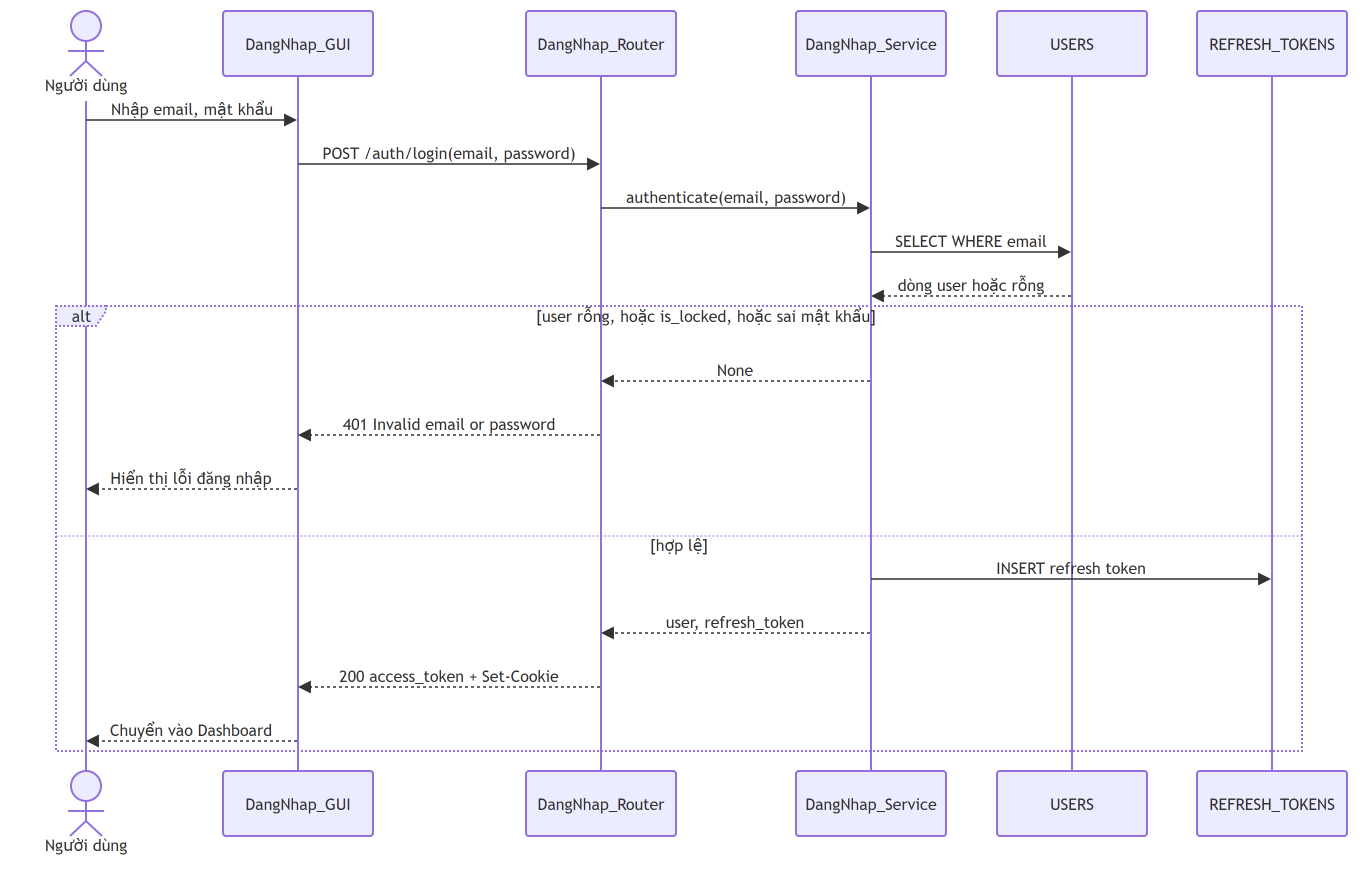

The diagram above was exported from draw.io. Its source (the exported page's mxGraphModel, read from the mxfile embedded in the PNG):
<mxGraphModel grid="0" gridSize="10" guides="1" tooltips="1" connect="1" arrows="1" fold="0" page="0" pageScale="1" pageWidth="850" pageHeight="1100" math="0" shadow="0">
  <root>
    <mxCell id="0" />
    <mxCell id="1" parent="0" />
    <UserObject label="Người dùng" mermaidId="n:ND" mermaidBaseStyle="html=1;shape=umlLifeline;perimeter=lifelinePerimeter;whiteSpace=wrap;container=1;dropTarget=0;collapsible=0;recursiveResize=0;outlineConnect=0;portConstraint=eastwest;newEdgeStyle={&quot;edgeStyle&quot;:&quot;elbowEdgeStyle&quot;,&quot;elbow&quot;:&quot;vertical&quot;,&quot;curved&quot;:0,&quot;rounded&quot;:0};lifelineDashed=0;strokeWidth=2;rounded=1;absoluteArcSize=1;arcSize=6;lifelineColor=light-dark(#9370DB,#cccccc);participant=seqActorStick;verticalAlign=bottom;align=center;spacingBottom=4;size=90;lifelineMirror=1;fillColor=light-dark(#ECECFF,#1f2020);strokeColor=light-dark(#9370DB,#cccccc);fontColor=light-dark(#333333,#cccccc);fontFamily=Trebuchet MS,Verdana,Arial,sans-serif;fontSize=16;" mermaidBaseValue="Người dùng" id="2">
      <mxCell parent="1" style="html=1;shape=umlLifeline;perimeter=lifelinePerimeter;whiteSpace=wrap;container=1;dropTarget=0;collapsible=0;recursiveResize=0;outlineConnect=0;portConstraint=eastwest;newEdgeStyle={&quot;edgeStyle&quot;:&quot;elbowEdgeStyle&quot;,&quot;elbow&quot;:&quot;vertical&quot;,&quot;curved&quot;:0,&quot;rounded&quot;:0};lifelineDashed=0;strokeWidth=2;rounded=1;absoluteArcSize=1;arcSize=6;lifelineColor=light-dark(#9370DB,#cccccc);participant=seqActorStick;verticalAlign=bottom;align=center;spacingBottom=4;size=90;lifelineMirror=1;fillColor=light-dark(#ECECFF,#1f2020);strokeColor=light-dark(#9370DB,#cccccc);fontColor=light-dark(#333333,#cccccc);fontFamily=Trebuchet MS,Verdana,Arial,sans-serif;fontSize=16;" vertex="1">
        <mxGeometry height="850" width="150" as="geometry" />
      </mxCell>
    </UserObject>
    <UserObject label="DangNhap_GUI" mermaidId="n:GUI" mermaidBaseStyle="html=1;shape=umlLifeline;perimeter=lifelinePerimeter;whiteSpace=wrap;container=1;dropTarget=0;collapsible=0;recursiveResize=0;outlineConnect=0;portConstraint=eastwest;newEdgeStyle={&quot;edgeStyle&quot;:&quot;elbowEdgeStyle&quot;,&quot;elbow&quot;:&quot;vertical&quot;,&quot;curved&quot;:0,&quot;rounded&quot;:0};lifelineDashed=0;strokeWidth=2;rounded=1;absoluteArcSize=1;arcSize=6;lifelineColor=light-dark(#9370DB,#cccccc);size=65;lifelineMirror=1;fillColor=light-dark(#ECECFF,#1f2020);strokeColor=light-dark(#9370DB,#cccccc);fontColor=light-dark(#333333,#cccccc);fontFamily=Trebuchet MS,Verdana,Arial,sans-serif;fontSize=16;" mermaidBaseValue="DangNhap_GUI" id="3">
      <mxCell parent="1" style="html=1;shape=umlLifeline;perimeter=lifelinePerimeter;whiteSpace=wrap;container=1;dropTarget=0;collapsible=0;recursiveResize=0;outlineConnect=0;portConstraint=eastwest;newEdgeStyle={&quot;edgeStyle&quot;:&quot;elbowEdgeStyle&quot;,&quot;elbow&quot;:&quot;vertical&quot;,&quot;curved&quot;:0,&quot;rounded&quot;:0};lifelineDashed=0;strokeWidth=2;rounded=1;absoluteArcSize=1;arcSize=6;lifelineColor=light-dark(#9370DB,#cccccc);size=65;lifelineMirror=1;fillColor=light-dark(#ECECFF,#1f2020);strokeColor=light-dark(#9370DB,#cccccc);fontColor=light-dark(#333333,#cccccc);fontFamily=Trebuchet MS,Verdana,Arial,sans-serif;fontSize=16;" vertex="1">
        <mxGeometry height="825" width="150" x="212" as="geometry" />
      </mxCell>
    </UserObject>
    <UserObject label="DangNhap_Router" mermaidId="n:RTR" mermaidBaseStyle="html=1;shape=umlLifeline;perimeter=lifelinePerimeter;whiteSpace=wrap;container=1;dropTarget=0;collapsible=0;recursiveResize=0;outlineConnect=0;portConstraint=eastwest;newEdgeStyle={&quot;edgeStyle&quot;:&quot;elbowEdgeStyle&quot;,&quot;elbow&quot;:&quot;vertical&quot;,&quot;curved&quot;:0,&quot;rounded&quot;:0};lifelineDashed=0;strokeWidth=2;rounded=1;absoluteArcSize=1;arcSize=6;lifelineColor=light-dark(#9370DB,#cccccc);size=65;lifelineMirror=1;fillColor=light-dark(#ECECFF,#1f2020);strokeColor=light-dark(#9370DB,#cccccc);fontColor=light-dark(#333333,#cccccc);fontFamily=Trebuchet MS,Verdana,Arial,sans-serif;fontSize=16;" mermaidBaseValue="DangNhap_Router" id="4">
      <mxCell parent="1" style="html=1;shape=umlLifeline;perimeter=lifelinePerimeter;whiteSpace=wrap;container=1;dropTarget=0;collapsible=0;recursiveResize=0;outlineConnect=0;portConstraint=eastwest;newEdgeStyle={&quot;edgeStyle&quot;:&quot;elbowEdgeStyle&quot;,&quot;elbow&quot;:&quot;vertical&quot;,&quot;curved&quot;:0,&quot;rounded&quot;:0};lifelineDashed=0;strokeWidth=2;rounded=1;absoluteArcSize=1;arcSize=6;lifelineColor=light-dark(#9370DB,#cccccc);size=65;lifelineMirror=1;fillColor=light-dark(#ECECFF,#1f2020);strokeColor=light-dark(#9370DB,#cccccc);fontColor=light-dark(#333333,#cccccc);fontFamily=Trebuchet MS,Verdana,Arial,sans-serif;fontSize=16;" vertex="1">
        <mxGeometry height="825" width="150" x="515" as="geometry" />
      </mxCell>
    </UserObject>
    <UserObject label="DangNhap_Service" mermaidId="n:SVC" mermaidBaseStyle="html=1;shape=umlLifeline;perimeter=lifelinePerimeter;whiteSpace=wrap;container=1;dropTarget=0;collapsible=0;recursiveResize=0;outlineConnect=0;portConstraint=eastwest;newEdgeStyle={&quot;edgeStyle&quot;:&quot;elbowEdgeStyle&quot;,&quot;elbow&quot;:&quot;vertical&quot;,&quot;curved&quot;:0,&quot;rounded&quot;:0};lifelineDashed=0;strokeWidth=2;rounded=1;absoluteArcSize=1;arcSize=6;lifelineColor=light-dark(#9370DB,#cccccc);size=65;lifelineMirror=1;fillColor=light-dark(#ECECFF,#1f2020);strokeColor=light-dark(#9370DB,#cccccc);fontColor=light-dark(#333333,#cccccc);fontFamily=Trebuchet MS,Verdana,Arial,sans-serif;fontSize=16;" mermaidBaseValue="DangNhap_Service" id="5">
      <mxCell parent="1" style="html=1;shape=umlLifeline;perimeter=lifelinePerimeter;whiteSpace=wrap;container=1;dropTarget=0;collapsible=0;recursiveResize=0;outlineConnect=0;portConstraint=eastwest;newEdgeStyle={&quot;edgeStyle&quot;:&quot;elbowEdgeStyle&quot;,&quot;elbow&quot;:&quot;vertical&quot;,&quot;curved&quot;:0,&quot;rounded&quot;:0};lifelineDashed=0;strokeWidth=2;rounded=1;absoluteArcSize=1;arcSize=6;lifelineColor=light-dark(#9370DB,#cccccc);size=65;lifelineMirror=1;fillColor=light-dark(#ECECFF,#1f2020);strokeColor=light-dark(#9370DB,#cccccc);fontColor=light-dark(#333333,#cccccc);fontFamily=Trebuchet MS,Verdana,Arial,sans-serif;fontSize=16;" vertex="1">
        <mxGeometry height="825" width="150" x="785" as="geometry" />
      </mxCell>
    </UserObject>
    <UserObject label="USERS" mermaidId="n:USERS" mermaidBaseStyle="html=1;shape=umlLifeline;perimeter=lifelinePerimeter;whiteSpace=wrap;container=1;dropTarget=0;collapsible=0;recursiveResize=0;outlineConnect=0;portConstraint=eastwest;newEdgeStyle={&quot;edgeStyle&quot;:&quot;elbowEdgeStyle&quot;,&quot;elbow&quot;:&quot;vertical&quot;,&quot;curved&quot;:0,&quot;rounded&quot;:0};lifelineDashed=0;strokeWidth=2;rounded=1;absoluteArcSize=1;arcSize=6;lifelineColor=light-dark(#9370DB,#cccccc);size=65;lifelineMirror=1;fillColor=light-dark(#ECECFF,#1f2020);strokeColor=light-dark(#9370DB,#cccccc);fontColor=light-dark(#333333,#cccccc);fontFamily=Trebuchet MS,Verdana,Arial,sans-serif;fontSize=16;" mermaidBaseValue="USERS" id="6">
      <mxCell parent="1" style="html=1;shape=umlLifeline;perimeter=lifelinePerimeter;whiteSpace=wrap;container=1;dropTarget=0;collapsible=0;recursiveResize=0;outlineConnect=0;portConstraint=eastwest;newEdgeStyle={&quot;edgeStyle&quot;:&quot;elbowEdgeStyle&quot;,&quot;elbow&quot;:&quot;vertical&quot;,&quot;curved&quot;:0,&quot;rounded&quot;:0};lifelineDashed=0;strokeWidth=2;rounded=1;absoluteArcSize=1;arcSize=6;lifelineColor=light-dark(#9370DB,#cccccc);size=65;lifelineMirror=1;fillColor=light-dark(#ECECFF,#1f2020);strokeColor=light-dark(#9370DB,#cccccc);fontColor=light-dark(#333333,#cccccc);fontFamily=Trebuchet MS,Verdana,Arial,sans-serif;fontSize=16;" vertex="1">
        <mxGeometry height="825" width="150" x="986" as="geometry" />
      </mxCell>
    </UserObject>
    <UserObject label="REFRESH_TOKENS" mermaidId="n:RT" mermaidBaseStyle="html=1;shape=umlLifeline;perimeter=lifelinePerimeter;whiteSpace=wrap;container=1;dropTarget=0;collapsible=0;recursiveResize=0;outlineConnect=0;portConstraint=eastwest;newEdgeStyle={&quot;edgeStyle&quot;:&quot;elbowEdgeStyle&quot;,&quot;elbow&quot;:&quot;vertical&quot;,&quot;curved&quot;:0,&quot;rounded&quot;:0};lifelineDashed=0;strokeWidth=2;rounded=1;absoluteArcSize=1;arcSize=6;lifelineColor=light-dark(#9370DB,#cccccc);size=65;lifelineMirror=1;fillColor=light-dark(#ECECFF,#1f2020);strokeColor=light-dark(#9370DB,#cccccc);fontColor=light-dark(#333333,#cccccc);fontFamily=Trebuchet MS,Verdana,Arial,sans-serif;fontSize=16;" mermaidBaseValue="REFRESH_TOKENS" id="7">
      <mxCell parent="1" style="html=1;shape=umlLifeline;perimeter=lifelinePerimeter;whiteSpace=wrap;container=1;dropTarget=0;collapsible=0;recursiveResize=0;outlineConnect=0;portConstraint=eastwest;newEdgeStyle={&quot;edgeStyle&quot;:&quot;elbowEdgeStyle&quot;,&quot;elbow&quot;:&quot;vertical&quot;,&quot;curved&quot;:0,&quot;rounded&quot;:0};lifelineDashed=0;strokeWidth=2;rounded=1;absoluteArcSize=1;arcSize=6;lifelineColor=light-dark(#9370DB,#cccccc);size=65;lifelineMirror=1;fillColor=light-dark(#ECECFF,#1f2020);strokeColor=light-dark(#9370DB,#cccccc);fontColor=light-dark(#333333,#cccccc);fontFamily=Trebuchet MS,Verdana,Arial,sans-serif;fontSize=16;" vertex="1">
        <mxGeometry height="825" width="150" x="1186" as="geometry" />
      </mxCell>
    </UserObject>
    <UserObject label="alt" mermaidId="n:f0" mermaidBaseStyle="html=1;shape=umlFrame;dashed=1;fixDash=1;dashPattern=2 2;strokeWidth=2;pointerEvents=0;dropTarget=0;fillColor=light-dark(#ECECFF,#1f2020);strokeColor=light-dark(#9370DB,#cccccc);fontSize=16;align=center;verticalAlign=middle;fontFamily=Trebuchet MS,Verdana,Arial,sans-serif;fontColor=light-dark(#333333,#cccccc);height=20;width=50;" mermaidBaseValue="alt" id="8">
      <mxCell parent="1" style="html=1;shape=umlFrame;dashed=1;fixDash=1;dashPattern=2 2;strokeWidth=2;pointerEvents=0;dropTarget=0;fillColor=light-dark(#ECECFF,#1f2020);strokeColor=light-dark(#9370DB,#cccccc);fontSize=16;align=center;verticalAlign=middle;fontFamily=Trebuchet MS,Verdana,Arial,sans-serif;fontColor=light-dark(#333333,#cccccc);height=20;width=50;" vertex="1">
        <mxGeometry height="445" width="1246" x="45" y="295" as="geometry" />
      </mxCell>
    </UserObject>
    <mxCell id="9" parent="8" style="text;strokeColor=none;fillColor=none;align=center;verticalAlign=middle;whiteSpace=wrap;fontSize=16;fontFamily=Trebuchet MS,Verdana,Arial,sans-serif;fontColor=light-dark(#333333,#cccccc);" value="[user rỗng, hoặc is_locked, hoặc sai mật khẩu]" vertex="1">
      <mxGeometry height="16" width="1192" x="54" y="2" as="geometry" />
    </mxCell>
    <mxCell id="10" parent="8" style="shape=line;dashed=1;fixDash=1;dashPattern=2 2;strokeColor=light-dark(#9370DB,#cccccc);" vertex="1">
      <mxGeometry height="1" width="1246" y="229" as="geometry" />
    </mxCell>
    <mxCell id="11" parent="8" style="text;strokeColor=none;fillColor=none;align=center;verticalAlign=middle;whiteSpace=wrap;fontSize=16;fontFamily=Trebuchet MS,Verdana,Arial,sans-serif;fontColor=light-dark(#333333,#cccccc);" value="[hợp lệ]" vertex="1">
      <mxGeometry height="16" width="1246" y="231" as="geometry" />
    </mxCell>
    <UserObject label="Nhập email, mật khẩu" mermaidId="e:ND-&gt;GUI#0" mermaidBaseStyle="endArrow=block;endSize=9;verticalAlign=bottom;edgeStyle=elbowEdgeStyle;elbow=vertical;curved=0;rounded=0;fontSize=16;labelBackgroundColor=none;strokeWidth=1.5;strokeColor=light-dark(#333333,#cccccc);fontColor=light-dark(#333333,#cccccc);fontFamily=Trebuchet MS,Verdana,Arial,sans-serif;" mermaidBaseValue="Nhập email, mật khẩu" id="12">
      <mxCell edge="1" parent="1" source="2" style="endArrow=block;endSize=9;verticalAlign=bottom;edgeStyle=elbowEdgeStyle;elbow=vertical;curved=0;rounded=0;fontSize=16;labelBackgroundColor=none;strokeWidth=1.5;strokeColor=light-dark(#333333,#cccccc);fontColor=light-dark(#333333,#cccccc);fontFamily=Trebuchet MS,Verdana,Arial,sans-serif;" target="3">
        <mxGeometry relative="1" as="geometry">
          <Array as="points">
            <mxPoint x="181" y="109" />
          </Array>
          <mxPoint x="75" y="109" as="sourcePoint" />
          <mxPoint x="287" y="109" as="targetPoint" />
        </mxGeometry>
      </mxCell>
    </UserObject>
    <UserObject label="POST /auth/login(email, password)" mermaidId="e:GUI-&gt;RTR#0" mermaidBaseStyle="endArrow=block;endSize=9;verticalAlign=bottom;edgeStyle=elbowEdgeStyle;elbow=vertical;curved=0;rounded=0;fontSize=16;labelBackgroundColor=none;strokeWidth=1.5;strokeColor=light-dark(#333333,#cccccc);fontColor=light-dark(#333333,#cccccc);fontFamily=Trebuchet MS,Verdana,Arial,sans-serif;" mermaidBaseValue="POST /auth/login(email, password)" id="13">
      <mxCell edge="1" parent="1" source="3" style="endArrow=block;endSize=9;verticalAlign=bottom;edgeStyle=elbowEdgeStyle;elbow=vertical;curved=0;rounded=0;fontSize=16;labelBackgroundColor=none;strokeWidth=1.5;strokeColor=light-dark(#333333,#cccccc);fontColor=light-dark(#333333,#cccccc);fontFamily=Trebuchet MS,Verdana,Arial,sans-serif;" target="4">
        <mxGeometry relative="1" as="geometry">
          <Array as="points">
            <mxPoint x="439" y="153" />
          </Array>
          <mxPoint x="287" y="153" as="sourcePoint" />
          <mxPoint x="590" y="153" as="targetPoint" />
        </mxGeometry>
      </mxCell>
    </UserObject>
    <UserObject label="authenticate(email, password)" mermaidId="e:RTR-&gt;SVC#0" mermaidBaseStyle="endArrow=block;endSize=9;verticalAlign=bottom;edgeStyle=elbowEdgeStyle;elbow=vertical;curved=0;rounded=0;fontSize=16;labelBackgroundColor=none;strokeWidth=1.5;strokeColor=light-dark(#333333,#cccccc);fontColor=light-dark(#333333,#cccccc);fontFamily=Trebuchet MS,Verdana,Arial,sans-serif;" mermaidBaseValue="authenticate(email, password)" id="14">
      <mxCell edge="1" parent="1" source="4" style="endArrow=block;endSize=9;verticalAlign=bottom;edgeStyle=elbowEdgeStyle;elbow=vertical;curved=0;rounded=0;fontSize=16;labelBackgroundColor=none;strokeWidth=1.5;strokeColor=light-dark(#333333,#cccccc);fontColor=light-dark(#333333,#cccccc);fontFamily=Trebuchet MS,Verdana,Arial,sans-serif;" target="5">
        <mxGeometry relative="1" as="geometry">
          <Array as="points">
            <mxPoint x="725" y="197" />
          </Array>
          <mxPoint x="590" y="197" as="sourcePoint" />
          <mxPoint x="860" y="197" as="targetPoint" />
        </mxGeometry>
      </mxCell>
    </UserObject>
    <UserObject label="SELECT WHERE email" mermaidId="e:SVC-&gt;USERS#0" mermaidBaseStyle="endArrow=block;endSize=9;verticalAlign=bottom;edgeStyle=elbowEdgeStyle;elbow=vertical;curved=0;rounded=0;fontSize=16;labelBackgroundColor=none;strokeWidth=1.5;strokeColor=light-dark(#333333,#cccccc);fontColor=light-dark(#333333,#cccccc);fontFamily=Trebuchet MS,Verdana,Arial,sans-serif;" mermaidBaseValue="SELECT WHERE email" id="15">
      <mxCell edge="1" parent="1" source="5" style="endArrow=block;endSize=9;verticalAlign=bottom;edgeStyle=elbowEdgeStyle;elbow=vertical;curved=0;rounded=0;fontSize=16;labelBackgroundColor=none;strokeWidth=1.5;strokeColor=light-dark(#333333,#cccccc);fontColor=light-dark(#333333,#cccccc);fontFamily=Trebuchet MS,Verdana,Arial,sans-serif;" target="6">
        <mxGeometry relative="1" as="geometry">
          <Array as="points">
            <mxPoint x="961" y="241" />
          </Array>
          <mxPoint x="860" y="241" as="sourcePoint" />
          <mxPoint x="1061" y="241" as="targetPoint" />
        </mxGeometry>
      </mxCell>
    </UserObject>
    <UserObject label="dòng user hoặc rỗng" mermaidId="e:USERS-&gt;SVC#0" mermaidBaseStyle="dashed=1;fixDash=1;dashPattern=3 3;endArrow=block;endSize=9;verticalAlign=bottom;edgeStyle=elbowEdgeStyle;elbow=vertical;curved=0;rounded=0;fontSize=16;labelBackgroundColor=none;strokeWidth=1.5;strokeColor=light-dark(#333333,#cccccc);fontColor=light-dark(#333333,#cccccc);fontFamily=Trebuchet MS,Verdana,Arial,sans-serif;" mermaidBaseValue="dòng user hoặc rỗng" id="16">
      <mxCell edge="1" parent="1" source="6" style="dashed=1;fixDash=1;dashPattern=3 3;endArrow=block;endSize=9;verticalAlign=bottom;edgeStyle=elbowEdgeStyle;elbow=vertical;curved=0;rounded=0;fontSize=16;labelBackgroundColor=none;strokeWidth=1.5;strokeColor=light-dark(#333333,#cccccc);fontColor=light-dark(#333333,#cccccc);fontFamily=Trebuchet MS,Verdana,Arial,sans-serif;" target="5">
        <mxGeometry relative="1" as="geometry">
          <Array as="points">
            <mxPoint x="961" y="285" />
          </Array>
          <mxPoint x="1061" y="285" as="sourcePoint" />
          <mxPoint x="860" y="285" as="targetPoint" />
        </mxGeometry>
      </mxCell>
    </UserObject>
    <UserObject label="None" mermaidId="e:SVC-&gt;RTR#0" mermaidBaseStyle="dashed=1;fixDash=1;dashPattern=3 3;endArrow=block;endSize=9;verticalAlign=bottom;edgeStyle=elbowEdgeStyle;elbow=vertical;curved=0;rounded=0;fontSize=16;labelBackgroundColor=none;strokeWidth=1.5;strokeColor=light-dark(#333333,#cccccc);fontColor=light-dark(#333333,#cccccc);fontFamily=Trebuchet MS,Verdana,Arial,sans-serif;" mermaidBaseValue="None" id="17">
      <mxCell edge="1" parent="1" source="5" style="dashed=1;fixDash=1;dashPattern=3 3;endArrow=block;endSize=9;verticalAlign=bottom;edgeStyle=elbowEdgeStyle;elbow=vertical;curved=0;rounded=0;fontSize=16;labelBackgroundColor=none;strokeWidth=1.5;strokeColor=light-dark(#333333,#cccccc);fontColor=light-dark(#333333,#cccccc);fontFamily=Trebuchet MS,Verdana,Arial,sans-serif;" target="4">
        <mxGeometry relative="1" as="geometry">
          <Array as="points">
            <mxPoint x="725" y="370" />
          </Array>
          <mxPoint x="860" y="370" as="sourcePoint" />
          <mxPoint x="590" y="370" as="targetPoint" />
        </mxGeometry>
      </mxCell>
    </UserObject>
    <UserObject label="401 Invalid email or password" mermaidId="e:RTR-&gt;GUI#0" mermaidBaseStyle="dashed=1;fixDash=1;dashPattern=3 3;endArrow=block;endSize=9;verticalAlign=bottom;edgeStyle=elbowEdgeStyle;elbow=vertical;curved=0;rounded=0;fontSize=16;labelBackgroundColor=none;strokeWidth=1.5;strokeColor=light-dark(#333333,#cccccc);fontColor=light-dark(#333333,#cccccc);fontFamily=Trebuchet MS,Verdana,Arial,sans-serif;" mermaidBaseValue="401 Invalid email or password" id="18">
      <mxCell edge="1" parent="1" source="4" style="dashed=1;fixDash=1;dashPattern=3 3;endArrow=block;endSize=9;verticalAlign=bottom;edgeStyle=elbowEdgeStyle;elbow=vertical;curved=0;rounded=0;fontSize=16;labelBackgroundColor=none;strokeWidth=1.5;strokeColor=light-dark(#333333,#cccccc);fontColor=light-dark(#333333,#cccccc);fontFamily=Trebuchet MS,Verdana,Arial,sans-serif;" target="3">
        <mxGeometry relative="1" as="geometry">
          <Array as="points">
            <mxPoint x="439" y="424" />
          </Array>
          <mxPoint x="590" y="424" as="sourcePoint" />
          <mxPoint x="287" y="424" as="targetPoint" />
        </mxGeometry>
      </mxCell>
    </UserObject>
    <UserObject label="Hiển thị lỗi đăng nhập" mermaidId="e:GUI-&gt;ND#0" mermaidBaseStyle="dashed=1;fixDash=1;dashPattern=3 3;endArrow=block;endSize=9;verticalAlign=bottom;edgeStyle=elbowEdgeStyle;elbow=vertical;curved=0;rounded=0;fontSize=16;labelBackgroundColor=none;strokeWidth=1.5;strokeColor=light-dark(#333333,#cccccc);fontColor=light-dark(#333333,#cccccc);fontFamily=Trebuchet MS,Verdana,Arial,sans-serif;" mermaidBaseValue="Hiển thị lỗi đăng nhập" id="19">
      <mxCell edge="1" parent="1" source="3" style="dashed=1;fixDash=1;dashPattern=3 3;endArrow=block;endSize=9;verticalAlign=bottom;edgeStyle=elbowEdgeStyle;elbow=vertical;curved=0;rounded=0;fontSize=16;labelBackgroundColor=none;strokeWidth=1.5;strokeColor=light-dark(#333333,#cccccc);fontColor=light-dark(#333333,#cccccc);fontFamily=Trebuchet MS,Verdana,Arial,sans-serif;" target="2">
        <mxGeometry relative="1" as="geometry">
          <Array as="points">
            <mxPoint x="181" y="478" />
          </Array>
          <mxPoint x="287" y="478" as="sourcePoint" />
          <mxPoint x="75" y="478" as="targetPoint" />
        </mxGeometry>
      </mxCell>
    </UserObject>
    <UserObject label="INSERT refresh token" mermaidId="e:SVC-&gt;RT#0" mermaidBaseStyle="endArrow=block;endSize=9;verticalAlign=bottom;edgeStyle=elbowEdgeStyle;elbow=vertical;curved=0;rounded=0;fontSize=16;labelBackgroundColor=none;strokeWidth=1.5;strokeColor=light-dark(#333333,#cccccc);fontColor=light-dark(#333333,#cccccc);fontFamily=Trebuchet MS,Verdana,Arial,sans-serif;" mermaidBaseValue="INSERT refresh token" id="20">
      <mxCell edge="1" parent="1" source="5" style="endArrow=block;endSize=9;verticalAlign=bottom;edgeStyle=elbowEdgeStyle;elbow=vertical;curved=0;rounded=0;fontSize=16;labelBackgroundColor=none;strokeWidth=1.5;strokeColor=light-dark(#333333,#cccccc);fontColor=light-dark(#333333,#cccccc);fontFamily=Trebuchet MS,Verdana,Arial,sans-serif;" target="7">
        <mxGeometry relative="1" as="geometry">
          <Array as="points">
            <mxPoint x="1061" y="568" />
          </Array>
          <mxPoint x="860" y="568" as="sourcePoint" />
          <mxPoint x="1261" y="568" as="targetPoint" />
        </mxGeometry>
      </mxCell>
    </UserObject>
    <UserObject label="user, refresh_token" mermaidId="e:SVC-&gt;RTR#1" mermaidBaseStyle="dashed=1;fixDash=1;dashPattern=3 3;endArrow=block;endSize=9;verticalAlign=bottom;edgeStyle=elbowEdgeStyle;elbow=vertical;curved=0;rounded=0;fontSize=16;labelBackgroundColor=none;strokeWidth=1.5;strokeColor=light-dark(#333333,#cccccc);fontColor=light-dark(#333333,#cccccc);fontFamily=Trebuchet MS,Verdana,Arial,sans-serif;" mermaidBaseValue="user, refresh_token" id="21">
      <mxCell edge="1" parent="1" source="5" style="dashed=1;fixDash=1;dashPattern=3 3;endArrow=block;endSize=9;verticalAlign=bottom;edgeStyle=elbowEdgeStyle;elbow=vertical;curved=0;rounded=0;fontSize=16;labelBackgroundColor=none;strokeWidth=1.5;strokeColor=light-dark(#333333,#cccccc);fontColor=light-dark(#333333,#cccccc);fontFamily=Trebuchet MS,Verdana,Arial,sans-serif;" target="4">
        <mxGeometry relative="1" as="geometry">
          <Array as="points">
            <mxPoint x="725" y="622" />
          </Array>
          <mxPoint x="860" y="622" as="sourcePoint" />
          <mxPoint x="590" y="622" as="targetPoint" />
        </mxGeometry>
      </mxCell>
    </UserObject>
    <UserObject label="200 access_token + Set-Cookie" mermaidId="e:RTR-&gt;GUI#1" mermaidBaseStyle="dashed=1;fixDash=1;dashPattern=3 3;endArrow=block;endSize=9;verticalAlign=bottom;edgeStyle=elbowEdgeStyle;elbow=vertical;curved=0;rounded=0;fontSize=16;labelBackgroundColor=none;strokeWidth=1.5;strokeColor=light-dark(#333333,#cccccc);fontColor=light-dark(#333333,#cccccc);fontFamily=Trebuchet MS,Verdana,Arial,sans-serif;" mermaidBaseValue="200 access_token + Set-Cookie" id="22">
      <mxCell edge="1" parent="1" source="4" style="dashed=1;fixDash=1;dashPattern=3 3;endArrow=block;endSize=9;verticalAlign=bottom;edgeStyle=elbowEdgeStyle;elbow=vertical;curved=0;rounded=0;fontSize=16;labelBackgroundColor=none;strokeWidth=1.5;strokeColor=light-dark(#333333,#cccccc);fontColor=light-dark(#333333,#cccccc);fontFamily=Trebuchet MS,Verdana,Arial,sans-serif;" target="3">
        <mxGeometry relative="1" as="geometry">
          <Array as="points">
            <mxPoint x="439" y="676" />
          </Array>
          <mxPoint x="590" y="676" as="sourcePoint" />
          <mxPoint x="287" y="676" as="targetPoint" />
        </mxGeometry>
      </mxCell>
    </UserObject>
    <UserObject label="Chuyển vào Dashboard" mermaidId="e:GUI-&gt;ND#1" mermaidBaseStyle="dashed=1;fixDash=1;dashPattern=3 3;endArrow=block;endSize=9;verticalAlign=bottom;edgeStyle=elbowEdgeStyle;elbow=vertical;curved=0;rounded=0;fontSize=16;labelBackgroundColor=none;strokeWidth=1.5;strokeColor=light-dark(#333333,#cccccc);fontColor=light-dark(#333333,#cccccc);fontFamily=Trebuchet MS,Verdana,Arial,sans-serif;" mermaidBaseValue="Chuyển vào Dashboard" id="23">
      <mxCell edge="1" parent="1" source="3" style="dashed=1;fixDash=1;dashPattern=3 3;endArrow=block;endSize=9;verticalAlign=bottom;edgeStyle=elbowEdgeStyle;elbow=vertical;curved=0;rounded=0;fontSize=16;labelBackgroundColor=none;strokeWidth=1.5;strokeColor=light-dark(#333333,#cccccc);fontColor=light-dark(#333333,#cccccc);fontFamily=Trebuchet MS,Verdana,Arial,sans-serif;" target="2">
        <mxGeometry relative="1" as="geometry">
          <Array as="points">
            <mxPoint x="181" y="730" />
          </Array>
          <mxPoint x="287" y="730" as="sourcePoint" />
          <mxPoint x="75" y="730" as="targetPoint" />
        </mxGeometry>
      </mxCell>
    </UserObject>
  </root>
</mxGraphModel>